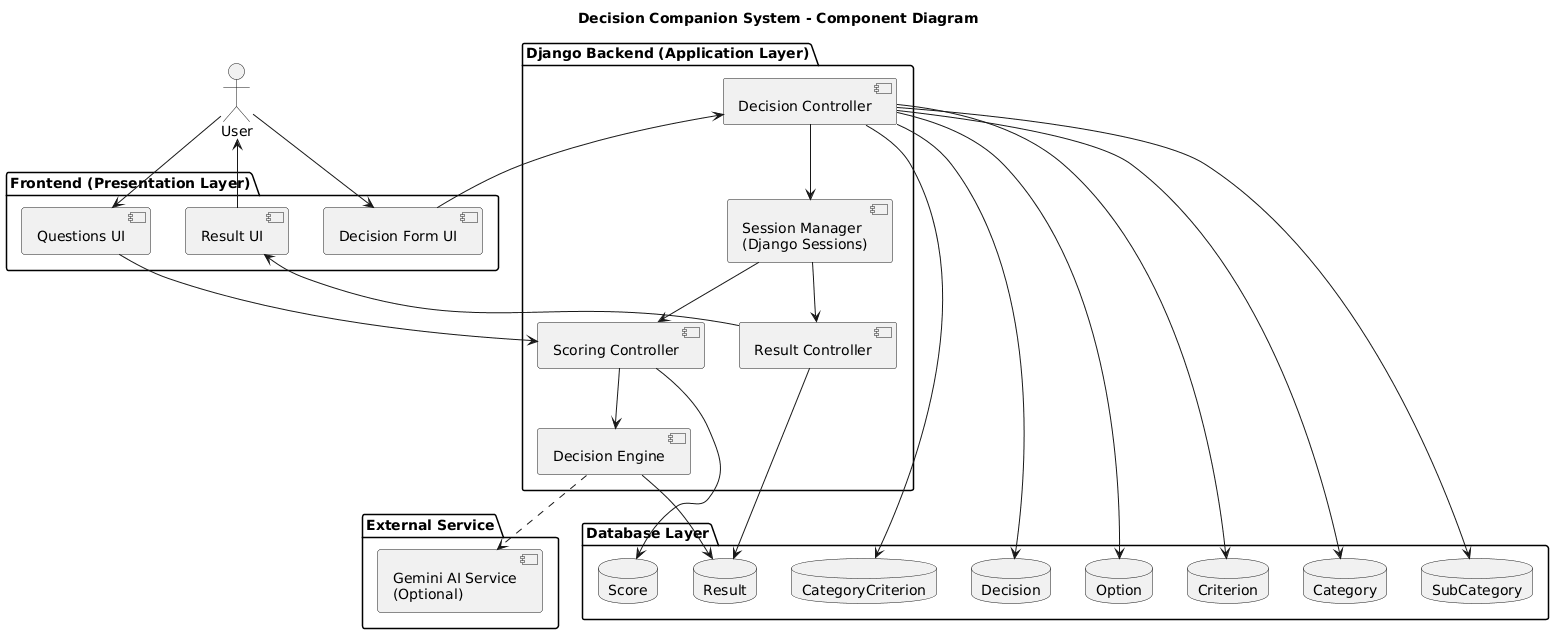

The diagram above was rendered by PlantUML. Its source (embedded in the PNG):
@startuml
title Decision Companion System - Component Diagram

actor User

package "Frontend (Presentation Layer)" {
  [Decision Form UI]
  [Questions UI]
  [Result UI]
}

package "Django Backend (Application Layer)" {
  [Decision Controller]
  [Scoring Controller]
  [Result Controller]
  [Decision Engine]
  [Session Manager\n(Django Sessions)]
}

package "Database Layer" {
  database Category
  database SubCategory
  database CategoryCriterion
  database Decision
  database Option
  database Criterion
  database Score
  database Result
}

package "External Service" {
  [Gemini AI Service\n(Optional)]
}

User --> [Decision Form UI]

[Decision Form UI] --> [Decision Controller]
[Decision Controller] --> Category
[Decision Controller] --> SubCategory
[Decision Controller] --> CategoryCriterion
[Decision Controller] --> Decision
[Decision Controller] --> Option
[Decision Controller] --> Criterion
[Decision Controller] --> [Session Manager\n(Django Sessions)]

User --> [Questions UI]
[Questions UI] --> [Scoring Controller]

[Scoring Controller] --> Score
[Scoring Controller] --> [Decision Engine]

[Session Manager\n(Django Sessions)] --> [Scoring Controller]

[Decision Engine] --> Result

' Optional AI explanation
[Decision Engine] ..> [Gemini AI Service\n(Optional)]

[Session Manager\n(Django Sessions)] --> [Result Controller]
[Result Controller] --> Result
[Result Controller] --> [Result UI]

[Result UI] --> User
@enduml